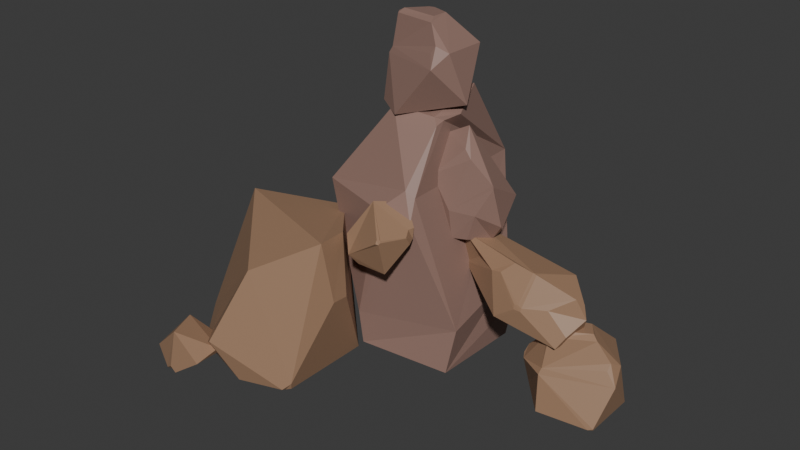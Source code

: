 # Source: barmalejus_Rock.blend  (saved by Blender 4.1.23; exported with 4.5.12 LTS)
import bpy
from mathutils import Matrix  # noqa: F401  (used for matrix-valued properties, if any)

bpy.ops.wm.read_factory_settings(use_empty=True)
scene = bpy.context.scene
scene.name = 'Scene'

# ---- collections
col_collection = bpy.data.collections.new('Collection'); scene.collection.children.link(col_collection)

# ---- materials (node trees are filled in below, after node groups)
mat_material_002 = bpy.data.materials.new('Material.002')
mat_material_002.use_transparent_shadow = False
mat_material_001 = bpy.data.materials.new('Material.001')
mat_material_001.use_transparent_shadow = False

# ---- material node trees
mat_material_002.use_nodes = True; mat_material_002.node_tree.nodes.clear()
_N = mat_material_002.node_tree.nodes; _L = mat_material_002.node_tree.links
n0 = _N.new('ShaderNodeBsdfPrincipled'); n0.name = 'Principled BSDF'; n0.location = (-21, 238)
n0.inputs[0].default_value = (0.342, 0.2027, 0.123, 1.0)
n1 = _N.new('ShaderNodeOutputMaterial'); n1.name = 'Material Output'; n1.location = (269, 238)
_L.new(n0.outputs[0], n1.inputs[0])
n1.is_active_output = True
mat_material_001.use_nodes = True; mat_material_001.node_tree.nodes.clear()
_N = mat_material_001.node_tree.nodes; _L = mat_material_001.node_tree.links
n0 = _N.new('ShaderNodeBsdfPrincipled'); n0.name = 'Principled BSDF'; n0.location = (2, 240)
n0.inputs[0].default_value = (0.2926, 0.1763, 0.1439, 1.0)
n1 = _N.new('ShaderNodeOutputMaterial'); n1.name = 'Material Output'; n1.location = (292, 240)
_L.new(n0.outputs[0], n1.inputs[0])
n1.is_active_output = True

# ---- world
world_world = bpy.data.worlds.new('World'); scene.world = world_world
world_world.use_nodes = True; world_world.node_tree.nodes.clear()
_N = world_world.node_tree.nodes; _L = world_world.node_tree.links
n0 = _N.new('ShaderNodeOutputWorld'); n0.name = 'World Output'; n0.location = (300, 300)
n1 = _N.new('ShaderNodeBackground'); n1.name = 'Background'; n1.location = (10, 300)
n1.inputs[0].default_value = (0.05088, 0.05088, 0.05088, 1.0)
_L.new(n1.outputs[0], n0.inputs[0])
n0.is_active_output = True
world_world.color = (0.05088, 0.05088, 0.05088)
world_world.use_sun_shadow = False
world_world.sun_shadow_jitter_overblur = 0.0

# ---- meshes
me_icosphere = bpy.data.meshes.new('Icosphere')
me_icosphere.from_pydata([(0.0, 0.0, -0.5245), (-0.2764, -0.6487, -0.4472), (-0.2764, 0.8506, -0.4472), (0.7236, 0.5257, -0.4472), (0.2764, 0.8506, 0.4472), (0.1015, 0.3125, 0.9324), (0.2764, 0.8506, 0.4472), (-0.3235, -0.4639, 0.2894), (-0.7563, -0.1948, 0.4472), (0.8533, -0.1264, 0.2321), (0.7458, 0.2046, 0.4472), (0.669, 0.0, 0.5616), (0.6531, -0.07542, 0.4472), (0.7301, -0.5058, -0.4134), (0.651, -0.5346, -0.4472), (0.6929, -0.5034, -0.4505), (0.7236, -0.4877, -0.4472), (-0.3504, -0.5162, 0.1805), (-0.282, -0.3808, 0.8628), (-0.2747, -0.2778, 0.9387), (-0.3288, -0.3505, 0.8861), (0.2829, 0.06289, 0.9324), (0.3932, 3.725e-09, 0.8621), (-0.7067, 0.5132, 0.4247), (-0.2095, 0.2114, 0.9324), (-0.2669, 0.134, 0.9332), (-0.8583, 0.009569, -0.4332), (-0.8124, -0.2415, 0.2889), (-0.7893, -0.2914, 0.206)], [(4, 6)], [(13, 16, 3, 9), (0, 15, 14, 1), (26, 1, 17, 28), (26, 27, 8, 23), (0, 2, 3), (3, 4, 10, 9), (13, 9, 12, 7, 17), (2, 26, 23), (3, 2, 4), (1, 14, 17), (23, 8, 20, 19, 25), (0, 1, 26), (4, 23, 24, 5), (27, 28, 17, 7, 18, 20, 8), (5, 24, 25, 19, 21), (9, 10, 11, 12), (11, 10, 4, 5, 21, 22), (13, 14, 15, 16), (17, 14, 13), (16, 15, 0, 3), (18, 19, 20), (18, 22, 21, 19), (18, 7, 12, 11, 22), (24, 23, 25), (2, 23, 4), (26, 28, 27), (0, 26, 2)])
_uv = me_icosphere.uv_layers.new(name='UVMap')
_uv.uv.foreach_set('vector', [0.2762, 0.1634, 0.2793, 0.1575, 0.4545, 0.1575, 0.3418, 0.2771, 0.1818, 0.0, 0.2689, 0.1508, 0.2595, 0.1575, 0.09091, 0.1575, 0.8304, 0.1575, 1.0, 0.1575, 0.1333, 0.2664, 0.7874, 0.2399, 0.8122, 0.1679, 0.8492, 0.263, 0.8198, 0.3149, 0.7319, 0.307, 0.5455, 0.0, 0.6364, 0.1575, 0.4545, 0.1575, 0.4545, 0.1575, 0.5455, 0.3149, 0.4074, 0.3149, 0.3418, 0.2771, 0.2762, 0.1634, 0.3418, 0.2771, 0.3115, 0.3149, 0.09087, 0.2871, 0.0837, 0.2745, 0.6364, 0.1575, 0.8115, 0.1679, 0.7227, 0.307, 0.4545, 0.1575, 0.6364, 0.1575, 0.5455, 0.3149, 0.09091, 0.1575, 0.2595, 0.1575, 0.08107, 0.2605, 0.7348, 0.3149, 0.8198, 0.3149, 0.8468, 0.406, 0.8394, 0.4167, 0.7916, 0.4148, 0.9091, 0.0, 1.0, 0.1575, 0.8239, 0.1475, 0.5455, 0.3149, 0.717, 0.3149, 0.6595, 0.4145, 0.603, 0.4145, 0.8492, 0.263, 0.7822, 0.2408, 0.0837, 0.2745, 0.09087, 0.2871, 0.1668, 0.4017, 0.2472, 0.406, 0.8198, 0.3149, 0.4879, 0.4145, 0.6419, 0.4145, 0.6887, 0.4148, 0.8206, 0.4167, 0.3427, 0.4145, 0.3418, 0.2771, 0.4074, 0.3149, 0.3866, 0.3546, 0.3115, 0.3149, 0.3866, 0.3546, 0.4074, 0.3149, 0.5455, 0.3149, 0.4879, 0.4145, 0.4346, 0.4145, 0.4146, 0.4032, 0.2724, 0.1568, 0.2595, 0.1575, 0.2689, 0.1508, 0.2705, 0.1536, 0.08107, 0.2605, 0.2595, 0.1575, 0.2762, 0.1634, 0.2793, 0.1575, 0.2766, 0.1508, 0.3636, 0.0, 0.4545, 0.1575, 0.1668, 0.4017, 0.1973, 0.4139, 0.2472, 0.406, 0.8501, 0.4171, 0.3061, 0.4145, 0.3427, 0.4145, 0.8206, 0.4167, 0.1668, 0.4017, 0.09087, 0.2871, 0.3115, 0.3149, 0.3407, 0.3546, 0.3127, 0.4032, 0.6595, 0.4145, 0.7254, 0.3182, 0.6698, 0.4145, 0.6364, 0.1575, 0.717, 0.3149, 0.5455, 0.3149, 0.8304, 0.1575, 0.7874, 0.2399, 0.8492, 0.263, 0.7273, 0.0, 0.8084, 0.1575, 0.6364, 0.1575])
me_icosphere.materials.append(mat_material_002)
me_icosphere.update()
me_icosphere_001 = bpy.data.meshes.new('Icosphere.001')
me_icosphere_001.from_pydata([(0.0, 0.0, -0.5468), (0.7236, -0.5257, -0.4472), (-0.2764, -0.8506, -0.4472), (-1.304, -0.06678, -0.1892), (0.7236, 0.5257, -0.4472), (-1.412, 0.4135, 0.602), (-0.001068, -0.8049, -0.001729), (0.1069, -0.7747, 0.02251), (0.101, -0.7476, 0.09601), (-0.02767, -0.7747, 0.1057), (0.7805, -0.3505, -0.1492), (0.8475, 0.1444, 0.2015), (0.7246, 0.2337, 0.4472), (0.6487, 0.0, 0.5991), (0.4191, -0.4479, 0.2368), (-0.8938, -0.3252, 0.4131), (-0.5842, -0.627, 0.4123), (-0.4318, -0.6301, 0.5097), (-0.3104, -0.4239, 0.7907), (-1.412, -0.2122, 0.602), (-0.3074, 0.8281, -0.4532), (-0.1987, 0.8254, -0.539), (-0.2543, 0.7826, -0.5467), (-0.3147, 0.7979, -0.5172), (0.2742, 0.8073, 0.6071), (-0.009968, -0.3499, 0.7829), (0.04371, -0.3292, 0.7748), (0.02498, -0.3144, 0.7778), (-0.0004393, -0.3205, 0.7826), (0.04051, -0.7533, 0.1187)], [], [(0, 1, 2), (1, 0, 4), (0, 2, 3), (20, 23, 3, 5), (20, 5, 24), (6, 7, 8, 29, 9), (1, 4, 11, 10), (2, 6, 9, 17, 16), (4, 24, 12, 11), (0, 3, 23, 22), (3, 2, 16, 15), (29, 8, 14, 13, 26), (4, 21, 24), (2, 1, 7, 6), (24, 5, 28, 27), (18, 17, 9, 29, 25), (13, 12, 24, 27, 26), (10, 11, 12, 13, 14), (1, 10, 14, 8, 7), (15, 16, 17, 18, 19), (3, 15, 19, 5), (20, 21, 22, 23), (20, 24, 21), (0, 22, 21, 4), (25, 26, 27, 28), (29, 26, 25), (5, 19, 18, 25, 28)])
_uv = me_icosphere_001.uv_layers.new(name='UVMap')
_uv.uv.foreach_set('vector', [0.1818, 0.0, 0.2727, 0.1575, 0.09091, 0.1575, 0.2727, 0.1575, 0.3636, 0.0, 0.4545, 0.1575, 0.9091, 0.0, 1.0, 0.1575, 0.8182, 0.1575, 0.6427, 0.1684, 0.6476, 0.1575, 0.8182, 0.1575, 0.7273, 0.3149, 0.6427, 0.1684, 0.7273, 0.3149, 0.5581, 0.3149, 0.1265, 0.2191, 0.1712, 0.229, 0.1777, 0.2588, 0.1422, 0.2746, 0.1127, 0.2627, 0.2727, 0.1575, 0.4545, 0.1575, 0.3886, 0.2717, 0.303, 0.2099, 0.09091, 0.1575, 0.1265, 0.2191, 0.1127, 0.2627, 0.04726, 0.293, 0.02834, 0.2658, 0.4545, 0.1575, 0.5334, 0.3149, 0.4136, 0.3149, 0.3886, 0.2717, 0.7273, 0.0, 0.8182, 0.1575, 0.6476, 0.1575, 0.6436, 0.1449, 0.8182, 0.1575, 1.0, 0.1575, 0.9374, 0.2658, 0.8716, 0.25, 0.1702, 0.2718, 0.1777, 0.2588, 0.2522, 0.2813, 0.3387, 0.3582, 0.2273, 0.3846, 0.4545, 0.1575, 0.6222, 0.1575, 0.5384, 0.3027, 0.09091, 0.1575, 0.2727, 0.1575, 0.1712, 0.229, 0.1265, 0.2191, 0.5581, 0.3149, 0.7273, 0.3149, 0.6536, 0.4817, 0.6493, 0.4819, 0.06193, 0.3543, 0.04726, 0.293, 0.1127, 0.2627, 0.1258, 0.2746, 0.107, 0.3829, 0.3886, 0.3582, 0.4136, 0.3149, 0.5374, 0.3237, 0.4103, 0.4616, 0.4064, 0.4609, 0.303, 0.2099, 0.3886, 0.2717, 0.4136, 0.3149, 0.3886, 0.3582, 0.2522, 0.2813, 0.2727, 0.1575, 0.303, 0.2099, 0.2522, 0.2813, 0.1777, 0.2588, 0.1712, 0.229, 0.8716, 0.25, 0.9374, 0.2658, 0.04726, 0.293, 0.06193, 0.3543, 0.8355, 0.3149, 0.8182, 0.1575, 0.8716, 0.25, 0.8355, 0.3149, 0.7273, 0.3149, 0.6352, 0.1554, 0.6222, 0.1575, 0.6291, 0.1449, 0.6325, 0.1507, 0.6427, 0.1684, 0.5384, 0.3027, 0.6222, 0.1575, 0.5455, 0.0, 0.6291, 0.1449, 0.6222, 0.1575, 0.4545, 0.1575, 0.4071, 0.4651, 0.4064, 0.4609, 0.4103, 0.4616, 0.409, 0.4631, 0.1702, 0.2718, 0.2273, 0.3846, 0.2225, 0.3854, 0.7273, 0.3149, 0.8355, 0.3149, 0.8915, 0.3842, 0.8787, 0.4345, 0.8736, 0.4361])
me_icosphere_001.materials.append(mat_material_002)
me_icosphere_001.update()
me_icosphere_002 = bpy.data.meshes.new('Icosphere.002')
me_icosphere_002.from_pydata([(0.7236, -0.5257, -0.4472), (-0.2764, -0.8506, -0.4472), (-0.8944, 0.0, -0.4472), (-0.8312, -0.606, 0.3576), (0.2764, 0.8506, 0.4472), (-0.7433, -0.08935, -0.7421), (-0.1308, 0.683, -0.7627), (0.6854, 0.4181, -0.7627), (0.6553, -0.5962, -0.7583), (-0.2553, -0.816, -0.6882), (0.1877, -0.8506, 0.3037), (0.3481, -0.7985, 0.3037), (0.317, -0.6869, 0.4472), (0.008346, -0.8787, 0.3576), (-0.2338, -0.3383, 0.9053), (0.2313, 0.3309, 0.9966), (-0.3521, 0.06103, 0.9304), (0.23, -0.7247, 0.494), (0.7147, 0.5005, -0.5211), (0.6488, 0.55, -0.4472), (0.6387, 0.4751, -0.2697), (0.6722, 0.3722, -0.3366), (-0.2545, 0.8214, -0.4444), (-0.6471, 0.5506, 0.4472), (-0.7367, 0.4855, 0.3788), (-0.7302, 0.4566, 0.4417), (-0.6757, 0.4909, 0.4838), (0.3778, -0.07916, 0.892), (0.2127, -0.2714, 0.8809), (0.2689, -0.3094, 0.8385), (0.2735, -0.205, 0.8555)], [], [(6, 5, 2, 22), (7, 6, 22, 19, 18), (9, 8, 0, 1), (0, 8, 7, 18, 21), (2, 3, 25, 24), (0, 4, 12, 11), (2, 1, 3), (22, 23, 4), (10, 11, 12, 17, 13), (4, 23, 26, 16, 15), (26, 25, 3, 14, 16), (20, 19, 22, 4), (1, 0, 11, 10), (4, 15, 27, 30), (3, 13, 17, 14), (5, 6, 7, 8, 9), (5, 9, 1, 2), (1, 10, 13, 3), (18, 19, 20, 21), (0, 21, 20, 4), (23, 24, 25, 26), (23, 22, 24), (22, 2, 24), (17, 29, 28, 14), (17, 12, 4, 30, 29), (27, 28, 29, 30), (14, 28, 27, 15, 16)])
_uv = me_icosphere_002.uv_layers.new(name='UVMap')
_uv.uv.foreach_set('vector', [0.6883, 0.06759, 0.7663, 0.06759, 0.8182, 0.1575, 0.6457, 0.1412, 0.5064, 0.06759, 0.5845, 0.06759, 0.6243, 0.1575, 0.4681, 0.1575, 0.4667, 0.1364, 0.1428, 0.06759, 0.2208, 0.06759, 0.2727, 0.1575, 0.09091, 0.1575, 0.2727, 0.1575, 0.3246, 0.06759, 0.4027, 0.06759, 0.4424, 0.1364, 0.441, 0.1575, 0.8182, 0.1575, 0.9091, 0.3149, 0.7384, 0.3149, 0.7342, 0.3029, 0.2727, 0.1575, 0.5455, 0.3149, 0.2168, 0.3149, 0.1964, 0.2897, 0.8182, 0.1575, 1.0, 0.1575, 0.9091, 0.3149, 0.6294, 0.1695, 0.7134, 0.3149, 0.5455, 0.3149, 0.1672, 0.2897, 0.1964, 0.2897, 0.2168, 0.3149, 0.178, 0.3296, 0.1526, 0.3149, 0.5455, 0.3149, 0.7134, 0.3149, 0.7213, 0.3254, 0.6417, 0.4632, 0.6311, 0.4632, 0.7333, 0.3254, 0.7384, 0.3149, 0.9091, 0.3149, 0.8243, 0.4618, 0.8129, 0.4632, 0.4613, 0.1692, 0.4681, 0.1575, 0.6294, 0.1695, 0.5455, 0.3149, 0.09091, 0.1575, 0.2727, 0.1575, 0.1964, 0.2897, 0.1672, 0.2897, 0.5455, 0.3149, 0.4599, 0.4632, 0.4471, 0.4573, 0.4505, 0.4492, 0.0, 0.3149, 0.1526, 0.3149, 0.1611, 0.3296, 0.08478, 0.4618, 0.8701, 0.06759, 0.6883, 0.06759, 0.5064, 0.06759, 0.3246, 0.06759, 0.1428, 0.06759, 0.8701, 0.06759, 0.9481, 0.06759, 1.0, 0.1575, 0.8182, 0.1575, 0.09091, 0.1575, 0.1672, 0.2897, 0.1526, 0.3149, 0.0, 0.3149, 0.4424, 0.1364, 0.4681, 0.1575, 0.4613, 0.1692, 0.441, 0.1575, 0.2727, 0.1575, 0.441, 0.1575, 0.4613, 0.1692, 0.5455, 0.3149, 0.7273, 0.3149, 0.7342, 0.3029, 0.7384, 0.3149, 0.7316, 0.3149, 0.7134, 0.3149, 0.6503, 0.1575, 0.7342, 0.3029, 0.6503, 0.1575, 0.8182, 0.1575, 0.7342, 0.3029, 0.1672, 0.3402, 0.102, 0.4532, 0.0934, 0.4655, 0.08478, 0.4618, 0.2071, 0.3269, 0.2168, 0.3149, 0.5455, 0.3149, 0.2955, 0.4492, 0.2743, 0.4432, 0.2924, 0.4508, 0.2808, 0.4545, 0.2743, 0.4432, 0.2955, 0.4492, 0.08478, 0.4618, 0.0934, 0.4655, 0.2924, 0.4508, 0.4599, 0.4632, 0.6417, 0.4632])
me_icosphere_002.materials.append(mat_material_001)
me_icosphere_002.update()
me_icosphere_003 = bpy.data.meshes.new('Icosphere.003')
me_icosphere_003.from_pydata([(0.05603, -0.4233, -0.7143), (0.7236, -0.5257, -0.4472), (-0.2764, -0.4367, -0.6028), (-0.5689, 0.0, -0.4472), (-0.1848, 0.8854, -0.3587), (0.7236, 0.5257, -0.4472), (-0.428, 0.4667, 0.5194), (0.2764, 0.8506, 0.7151), (0.1252, -0.6544, 0.4483), (0.1971, -0.6308, 0.4512), (0.1621, -0.569, 0.5571), (0.1038, -0.5798, 0.5194), (0.2093, -0.603, 0.5052), (0.1901, -0.5787, 0.5457), (0.6852, -0.1594, 0.6592), (0.6926, -0.1645, 0.6483), (0.849, -0.102, 0.4694), (0.8488, 0.1128, 0.4684), (0.7294, 0.2183, 0.7068), (0.6374, 0.09213, 0.6697)], [], [(0, 1, 2), (1, 0, 5), (0, 2, 3), (0, 3, 4), (0, 4, 5), (19, 18, 7, 6), (5, 7, 18, 17), (3, 2, 6), (4, 3, 6), (5, 4, 7), (8, 9, 12, 13, 10, 11), (2, 1, 9, 8), (4, 6, 7), (10, 13, 14, 19, 6), (6, 11, 10), (2, 8, 11, 6), (1, 16, 15, 12, 9), (1, 5, 17, 16), (14, 15, 16, 17, 18, 19), (15, 14, 13, 12)])
_uv = me_icosphere_003.uv_layers.new(name='UVMap')
_uv.uv.foreach_set('vector', [0.1818, 0.0, 0.2727, 0.1575, 0.09091, 0.1575, 0.2727, 0.1575, 0.3636, 0.0, 0.4545, 0.1575, 0.9091, 0.0, 1.0, 0.1575, 0.8182, 0.1575, 0.7273, 0.0, 0.8182, 0.1575, 0.6364, 0.1575, 0.5455, 0.0, 0.6364, 0.1575, 0.4545, 0.1575, 0.4047, 0.3503, 0.4128, 0.3149, 0.5455, 0.3149, 0.5635, 0.5053, 0.4545, 0.1575, 0.5455, 0.3149, 0.4107, 0.3124, 0.3838, 0.28, 0.8182, 0.1575, 1.0, 0.1575, 0.7273, 0.3149, 0.6364, 0.1575, 0.8182, 0.1575, 0.7273, 0.3149, 0.4545, 0.1575, 0.6364, 0.1575, 0.5455, 0.3149, 0.1751, 0.3033, 0.1882, 0.3038, 0.1935, 0.311, 0.1933, 0.3218, 0.19, 0.3291, 0.1685, 0.3196, 0.09091, 0.1575, 0.2727, 0.1575, 0.1882, 0.3038, 0.1751, 0.3033, 0.6364, 0.1575, 0.7273, 0.3149, 0.5455, 0.3149, 0.19, 0.3291, 0.1933, 0.3218, 0.3125, 0.3218, 0.3297, 0.368, 0.1985, 0.5705, -0.06857, 0.4023, 0.1685, 0.3196, 0.1736, 0.3291, 0.09091, 0.1575, 0.1751, 0.3033, 0.1685, 0.3196, -0.06857, 0.4023, 0.2727, 0.1575, 0.3433, 0.2797, 0.3143, 0.311, 0.1935, 0.311, 0.1882, 0.3038, 0.2727, 0.1575, 0.4545, 0.1575, 0.3804, 0.2795, 0.3433, 0.2797, 0.3125, 0.3218, 0.3131, 0.3187, 0.3433, 0.2797, 0.3804, 0.2795, 0.4107, 0.3124, 0.4047, 0.3503, 0.3131, 0.3187, 0.3125, 0.3218, 0.1933, 0.3218, 0.1935, 0.311])
me_icosphere_003.materials.append(mat_material_002)
me_icosphere_003.update()
me_icosphere_004 = bpy.data.meshes.new('Icosphere.004')
me_icosphere_004.from_pydata([(0.0, 0.0, -0.5468), (0.7236, -0.5257, -0.4472), (-0.2764, -0.8506, -0.4472), (-0.8234, -0.3919, -0.1626), (0.7236, 0.5257, -0.4472), (0.2853, -0.7217, -0.2499), (0.7805, -0.3505, -0.1492), (0.8475, 0.1444, 0.2015), (0.7246, 0.2337, 0.4472), (0.6487, 0.0, 0.5991), (0.4191, -0.4479, 0.2368), (-0.8938, -0.3252, 0.4131), (-0.5842, -0.627, 0.4123), (-0.4318, -0.6301, 0.5097), (-0.3074, 0.8281, -0.4532), (-0.1987, 0.8254, -0.539), (-0.2543, 0.7826, -0.5467), (-0.3147, 0.7979, -0.5172), (0.2742, 0.8073, 0.6071), (-0.009968, -0.3499, 0.7829), (0.04371, -0.3292, 0.7748), (0.02498, -0.3144, 0.7778), (-0.0004393, -0.3205, 0.7826)], [], [(0, 1, 2), (1, 0, 4), (0, 2, 3), (14, 17, 3, 11), (14, 11, 18), (1, 4, 7, 6), (2, 5, 13, 12), (4, 18, 8, 7), (0, 3, 17, 16), (3, 2, 12, 11), (5, 10, 9, 20), (4, 15, 18), (2, 1, 5), (18, 11, 22, 21), (13, 5, 19), (9, 8, 18, 21, 20), (6, 7, 8, 9, 10), (1, 6, 10, 5), (11, 12, 13), (14, 15, 16, 17), (14, 18, 15), (0, 16, 15, 4), (19, 20, 21, 22), (5, 20, 19), (11, 13, 19, 22)])
_uv = me_icosphere_004.uv_layers.new(name='UVMap')
_uv.uv.foreach_set('vector', [0.1818, 0.0, 0.2727, 0.1575, 0.09091, 0.1575, 0.2727, 0.1575, 0.3636, 0.0, 0.4545, 0.1575, 0.9091, 0.0, 1.0, 0.1575, 0.8182, 0.1575, 0.6427, 0.1684, 0.6476, 0.1575, 0.8182, 0.1575, 0.8699, 0.2574, 0.6427, 0.1684, 0.8699, 0.2574, 0.5581, 0.3149, 0.2727, 0.1575, 0.4545, 0.1575, 0.3886, 0.2717, 0.303, 0.2099, 0.09091, 0.1575, 0.1127, 0.2627, 0.04726, 0.293, 0.02834, 0.2658, 0.4545, 0.1575, 0.5334, 0.3149, 0.4136, 0.3149, 0.3886, 0.2717, 0.7273, 0.0, 0.8182, 0.1575, 0.6476, 0.1575, 0.6436, 0.1449, 0.8182, 0.1575, 1.0, 0.1575, 0.9374, 0.2658, 0.8716, 0.25, 0.1777, 0.2588, 0.2522, 0.2813, 0.3387, 0.3582, 0.2273, 0.3846, 0.4545, 0.1575, 0.6222, 0.1575, 0.5384, 0.3027, 0.09091, 0.1575, 0.2727, 0.1575, 0.1265, 0.2191, 0.5581, 0.3149, 0.8699, 0.2574, 0.6536, 0.4817, 0.6493, 0.4819, 0.04726, 0.293, 0.1258, 0.2746, 0.107, 0.3829, 0.3886, 0.3582, 0.4136, 0.3149, 0.5374, 0.3237, 0.4103, 0.4616, 0.4064, 0.4609, 0.303, 0.2099, 0.3886, 0.2717, 0.4136, 0.3149, 0.3886, 0.3582, 0.2522, 0.2813, 0.2727, 0.1575, 0.303, 0.2099, 0.2522, 0.2813, 0.1712, 0.229, 0.8716, 0.25, 0.9374, 0.2658, 0.04726, 0.293, 0.6352, 0.1554, 0.6222, 0.1575, 0.6291, 0.1449, 0.6325, 0.1507, 0.6427, 0.1684, 0.5384, 0.3027, 0.6222, 0.1575, 0.5455, 0.0, 0.6291, 0.1449, 0.6222, 0.1575, 0.4545, 0.1575, 0.4071, 0.4651, 0.4064, 0.4609, 0.4103, 0.4616, 0.409, 0.4631, 0.1702, 0.2718, 0.2273, 0.3846, 0.2225, 0.3854, 0.8699, 0.2574, 0.8876, 0.3444, 0.8787, 0.4345, 0.8736, 0.4361])
me_icosphere_004.materials.append(mat_material_001)
me_icosphere_004.update()
me_icosphere_005 = bpy.data.meshes.new('Icosphere.005')
me_icosphere_005.from_pydata([(0.0, 0.0, -0.5245), (-0.2378, -0.6353, -0.5928), (-0.2764, 0.8506, -0.4472), (0.7236, 0.5257, -0.4472), (0.2764, 0.8506, 0.4472), (0.1015, 0.3125, 0.9324), (0.2764, 0.8506, 0.4472), (-0.3235, -0.4639, 0.2894), (-0.7563, -0.1948, 0.4472), (0.8533, -0.1264, 0.2321), (0.7458, 0.2046, 0.4472), (0.669, 0.0, 0.5616), (0.6531, -0.07542, 0.4472), (0.3174, -0.5802, -0.6646), (-0.3504, -0.5162, 0.1805), (-0.282, -0.3808, 0.8628), (-0.2747, -0.2778, 0.9387), (-0.3288, -0.3505, 0.8861), (0.2829, 0.06289, 0.9324), (0.3932, 3.725e-09, 0.8621), (-0.7067, 0.5132, 0.4247), (-0.2095, 0.2114, 0.9324), (-0.2669, 0.134, 0.9332), (-0.7173, 0.06643, -0.723), (-0.8124, -0.2415, 0.2889), (-0.7893, -0.2914, 0.206)], [(4, 6)], [(13, 3, 9), (0, 13, 1), (23, 1, 14, 25), (23, 24, 8, 20), (0, 2, 3), (3, 4, 10, 9), (13, 9, 12, 7, 14), (2, 23, 20), (3, 2, 4), (1, 13, 14), (20, 8, 17, 16, 22), (0, 1, 23), (4, 20, 21, 5), (24, 25, 14, 7, 15, 17, 8), (5, 21, 22, 16, 18), (9, 10, 11, 12), (11, 10, 4, 5, 18, 19), (13, 0, 3), (15, 16, 17), (15, 19, 18, 16), (15, 7, 12, 11, 19), (21, 20, 22), (2, 20, 4), (23, 25, 24), (0, 23, 2)])
_uv = me_icosphere_005.uv_layers.new(name='UVMap')
_uv.uv.foreach_set('vector', [0.2793, 0.1575, 0.4545, 0.1575, 0.3418, 0.2771, 0.1818, 0.0, 0.2595, 0.1575, 0.09091, 0.1575, 0.8304, 0.1575, 1.0, 0.1575, 0.1333, 0.2664, 0.7874, 0.2399, 0.8122, 0.1679, 0.8492, 0.263, 0.8198, 0.3149, 0.7319, 0.307, 0.5455, 0.0, 0.6364, 0.1575, 0.4545, 0.1575, 0.4545, 0.1575, 0.5455, 0.3149, 0.4074, 0.3149, 0.3418, 0.2771, 0.2762, 0.1634, 0.3418, 0.2771, 0.3115, 0.3149, 0.09087, 0.2871, 0.0837, 0.2745, 0.6364, 0.1575, 0.8115, 0.1679, 0.7227, 0.307, 0.4545, 0.1575, 0.6364, 0.1575, 0.5455, 0.3149, 0.09091, 0.1575, 0.2595, 0.1575, 0.08107, 0.2605, 0.7348, 0.3149, 0.8198, 0.3149, 0.8468, 0.406, 0.8394, 0.4167, 0.7916, 0.4148, 0.9091, 0.0, 1.0, 0.1575, 0.8239, 0.1475, 0.5455, 0.3149, 0.717, 0.3149, 0.6595, 0.4145, 0.603, 0.4145, 0.8492, 0.263, 0.7822, 0.2408, 0.0837, 0.2745, 0.09087, 0.2871, 0.1668, 0.4017, 0.2472, 0.406, 0.8198, 0.3149, 0.4879, 0.4145, 0.6419, 0.4145, 0.6887, 0.4148, 0.8206, 0.4167, 0.3427, 0.4145, 0.3418, 0.2771, 0.4074, 0.3149, 0.3866, 0.3546, 0.3115, 0.3149, 0.3866, 0.3546, 0.4074, 0.3149, 0.5455, 0.3149, 0.4879, 0.4145, 0.4346, 0.4145, 0.4146, 0.4032, 0.2766, 0.1508, 0.3636, 0.0, 0.4545, 0.1575, 0.1668, 0.4017, 0.1973, 0.4139, 0.2472, 0.406, 0.8501, 0.4171, 0.3061, 0.4145, 0.3427, 0.4145, 0.8206, 0.4167, 0.1668, 0.4017, 0.09087, 0.2871, 0.3115, 0.3149, 0.3407, 0.3546, 0.3127, 0.4032, 0.6595, 0.4145, 0.7254, 0.3182, 0.6698, 0.4145, 0.6364, 0.1575, 0.717, 0.3149, 0.5455, 0.3149, 0.8304, 0.1575, 0.7874, 0.2399, 0.8492, 0.263, 0.7273, 0.0, 0.8084, 0.1575, 0.6364, 0.1575])
me_icosphere_005.materials.append(mat_material_001)
me_icosphere_005.update()
me_icosphere_006 = bpy.data.meshes.new('Icosphere.006')
me_icosphere_006.from_pydata([(-0.02273, -0.1702, -0.6481), (-0.8944, 0.0, -0.3041), (0.7236, 0.5257, -0.4472), (-0.7236, 0.5257, 0.9414), (0.2764, 0.8506, 0.9414), (-0.1036, -0.3873, -0.584), (0.2116, -0.6921, -0.4472), (-0.006643, -0.8506, -0.01075), (-0.578, -0.4355, -0.4472), (-0.1923, 0.5124, -0.5138), (-0.485, 0.5635, -0.4472), (-0.4273, 0.741, -0.1453), (-0.08982, 0.8506, -0.1453), (0.06112, 0.741, -0.4472), (0.9079, -0.02124, 0.4006), (0.9055, 0.1624, 0.3893), (0.8117, 0.236, 1.043), (0.8265, -0.08394, 1.046), (0.7385, -0.485, -0.3788), (0.6675, -0.5439, -0.4472), (0.6748, -0.5025, -0.4604), (0.7236, -0.4701, -0.4472), (0.2576, -0.5176, 0.7393)], [], [(5, 6, 7, 22, 8), (18, 21, 2, 15, 14), (11, 10, 1, 3), (12, 11, 3, 4), (2, 4, 16, 15), (18, 14, 17, 22), (0, 1, 10, 9), (17, 16, 4, 3), (1, 22, 3), (22, 17, 3), (2, 13, 12, 4), (7, 6, 19, 22), (1, 8, 22), (0, 5, 8, 1), (9, 10, 11, 12, 13), (0, 9, 13, 2), (14, 15, 16, 17), (21, 20, 0, 2), (18, 19, 20, 21), (18, 22, 19), (0, 20, 19, 6, 5)])
_uv = me_icosphere_006.uv_layers.new(name='UVMap')
_uv.uv.foreach_set('vector', [0.9381, 0.05023, 0.1796, 0.1575, 0.1353, 0.2343, 0.2091, 0.309, 0.9113, 0.1575, 0.2788, 0.168, 0.2823, 0.1575, 0.4545, 0.1575, 0.3801, 0.2864, 0.3482, 0.2881, 0.667, 0.2106, 0.6977, 0.1575, 0.8182, 0.1575, 0.7273, 0.3149, 0.6057, 0.2106, 0.667, 0.2106, 0.7273, 0.3149, 0.5455, 0.3149, 0.4545, 0.1575, 0.5455, 0.3149, 0.4, 0.3149, 0.3801, 0.2864, 0.2788, 0.168, 0.3482, 0.2881, 0.3313, 0.3149, 0.1928, 0.3149, 0.7273, 0.0, 0.8182, 0.1575, 0.6977, 0.1575, 0.6665, 0.1053, 0.3313, 0.3149, 0.4, 0.3149, 0.5455, 0.3149, 0.6347, 0.4668, 0.8182, 0.1575, 0.7849, 0.3868, 0.7273, 0.3149, 0.1928, 0.3149, 0.3313, 0.3149, 0.2428, 0.5651, 0.4545, 0.1575, 0.575, 0.1575, 0.6057, 0.2106, 0.5455, 0.3149, 0.1353, 0.2343, 0.1796, 0.1575, 0.2625, 0.1575, 0.1777, 0.3077, 0.8182, 0.1575, 0.9113, 0.1575, 0.7882, 0.3819, 0.9091, 0.0, 0.9381, 0.05023, 0.9113, 0.1575, 0.8182, 0.1575, 0.6062, 0.1053, 0.6977, 0.1575, 0.667, 0.2106, 0.6057, 0.2106, 0.575, 0.1575, 0.5455, 0.0, 0.6062, 0.1053, 0.575, 0.1575, 0.4545, 0.1575, 0.3482, 0.2881, 0.3801, 0.2864, 0.4, 0.3149, 0.3313, 0.3149, 0.2823, 0.1575, 0.2787, 0.1472, 0.3636, 0.0, 0.4545, 0.1575, 0.2727, 0.1575, 0.2625, 0.1575, 0.2668, 0.1472, 0.2702, 0.1532, 0.2788, 0.168, 0.1777, 0.3077, 0.2625, 0.1575, 0.1818, 0.0, 0.2668, 0.1472, 0.2625, 0.1575, 0.1796, 0.1575, 0.1528, 0.05023])
me_icosphere_006.materials.append(mat_material_002)
me_icosphere_006.update()
me_icosphere_007 = bpy.data.meshes.new('Icosphere.007')
me_icosphere_007.from_pydata([(0.05603, -0.4233, -0.7143), (0.7236, -0.5257, -0.4472), (-0.2764, -0.4367, -0.6028), (-0.5689, 0.0, -0.4472), (-0.1848, 0.8854, -0.3587), (0.7236, 0.5257, -0.4472), (-0.428, 0.4667, 0.5194), (0.2764, 0.8506, 0.7151), (0.6607, -0.1866, 0.4277), (0.6605, 0.02816, 0.4267), (0.5411, 0.1337, 0.6651), (0.4491, 0.007525, 0.628)], [], [(0, 1, 2), (1, 0, 5), (0, 2, 3), (0, 3, 4), (0, 4, 5), (11, 10, 7, 6), (5, 7, 10, 9), (3, 2, 6), (4, 3, 6), (5, 4, 7), (4, 6, 7), (2, 11, 6), (1, 8, 11, 2), (1, 5, 9, 8), (11, 8, 9, 10)])
_uv = me_icosphere_007.uv_layers.new(name='UVMap')
_uv.uv.foreach_set('vector', [0.1818, 0.0, 0.2727, 0.1575, 0.09091, 0.1575, 0.2727, 0.1575, 0.3636, 0.0, 0.4545, 0.1575, 0.9091, 0.0, 1.0, 0.1575, 0.8182, 0.1575, 0.7273, 0.0, 0.8182, 0.1575, 0.6364, 0.1575, 0.5455, 0.0, 0.6364, 0.1575, 0.4545, 0.1575, 0.4047, 0.3503, 0.4128, 0.3149, 0.5455, 0.3149, 0.5635, 0.5053, 0.4545, 0.1575, 0.5455, 0.3149, 0.4107, 0.3124, 0.3838, 0.28, 0.8182, 0.1575, 1.0, 0.1575, 0.7273, 0.3149, 0.6364, 0.1575, 0.8182, 0.1575, 0.7273, 0.3149, 0.4545, 0.1575, 0.6364, 0.1575, 0.5455, 0.3149, 0.6364, 0.1575, 0.7273, 0.3149, 0.5455, 0.3149, 0.1014, 0.415, 0.3297, 0.368, 0.1985, 0.5705, 0.2727, 0.1575, 0.3433, 0.2797, 0.3095, 0.3252, 0.1363, 0.1777, 0.2727, 0.1575, 0.4545, 0.1575, 0.3804, 0.2795, 0.3433, 0.2797, 0.3656, 0.3596, 0.3433, 0.2797, 0.3804, 0.2795, 0.4107, 0.3124])
me_icosphere_007.materials.append(mat_material_002)
me_icosphere_007.update()

# ---- objects
ob_icosphere = bpy.data.objects.new('Icosphere', me_icosphere)
ob_icosphere_001 = bpy.data.objects.new('Icosphere.001', me_icosphere_001)
ob_icosphere_002 = bpy.data.objects.new('Icosphere.002', me_icosphere_002)
ob_icosphere_003 = bpy.data.objects.new('Icosphere.003', me_icosphere_003)
ob_icosphere_004 = bpy.data.objects.new('Icosphere.004', me_icosphere_004)
ob_icosphere_005 = bpy.data.objects.new('Icosphere.005', me_icosphere_005)
ob_icosphere_006 = bpy.data.objects.new('Icosphere.006', me_icosphere_006)
ob_icosphere_007 = bpy.data.objects.new('Icosphere.007', me_icosphere_007)

# ---- transforms, parenting, visibility, modifiers, constraints
ob_icosphere.location = (0.0, 0.0, 0.0)
ob_icosphere.scale = (1.491, 1.491, 1.491)
ob_icosphere_001.location = (-1.237, 0.0, 1.793)
ob_icosphere_001.rotation_euler = (-0.04151, 0.1869, -0.1009)
ob_icosphere_001.scale = (1.713, 1.0, 1.142)
ob_icosphere_002.location = (-4.686, 0.3219, 2.433)
ob_icosphere_002.scale = (2.539, 2.539, 3.966)
ob_icosphere_003.location = (-4.53, -2.205, 3.336)
ob_icosphere_003.rotation_euler = (0.2872, 0.4994, 0.4749)
ob_icosphere_004.location = (-3.437, 0.2937, 4.114)
ob_icosphere_004.rotation_euler = (2.822, 1.898, 2.829)
ob_icosphere_004.scale = (1.713, 1.0, 1.142)
ob_icosphere_005.location = (-4.933, 0.2237, 6.865)
ob_icosphere_005.rotation_euler = (0.0, -0.0, -0.6459)
ob_icosphere_005.scale = (1.491, 1.491, 1.491)
ob_icosphere_006.location = (-7.344, -3.085, 0.6292)
ob_icosphere_006.scale = (2.541, 2.541, 2.541)
ob_icosphere_007.location = (-8.356, -4.86, -0.285)
ob_icosphere_007.rotation_euler = (2.54, 6.064, -1.489)

# ---- collection membership
col_collection.objects.link(ob_icosphere)
col_collection.objects.link(ob_icosphere_001)
col_collection.objects.link(ob_icosphere_002)
col_collection.objects.link(ob_icosphere_003)
col_collection.objects.link(ob_icosphere_004)
col_collection.objects.link(ob_icosphere_005)
col_collection.objects.link(ob_icosphere_006)
col_collection.objects.link(ob_icosphere_007)

# ---- scene / render settings (as saved in the file)
scene.frame_start = 1; scene.frame_end = 250; scene.frame_set(1)
scene.render.engine = 'BLENDER_EEVEE_NEXT'
scene.cycles.sampling_pattern = 'TABULATED_SOBOL'
scene.eevee.ray_tracing_options.trace_max_roughness = 0.0
bpy.context.view_layer.update()

# ---- added for rendering (the .blend has no active camera and no usable light): camera, sun
cam_auto = bpy.data.cameras.new('AutoCamera')
cam_auto.lens = 50.0
cam_auto.sensor_width = 36.0
cam_auto.clip_end = 1000.0
ob_auto_camera = bpy.data.objects.new('AutoCamera', cam_auto)
scene.collection.objects.link(ob_auto_camera)
ob_auto_camera.location = (11.2374, -20.1266, 15.8223)
ob_auto_camera.rotation_euler = (1.09748, -7.21219e-08, 0.694738)
scene.camera = ob_auto_camera
light_auto_sun = bpy.data.lights.new('AutoSun', 'SUN')
light_auto_sun.energy = 3.0
light_auto_sun.angle = 0.0523599
ob_auto_sun = bpy.data.objects.new('AutoSun', light_auto_sun)
scene.collection.objects.link(ob_auto_sun)
ob_auto_sun.rotation_euler = (0.872665, 0.174533, 0.523599)
bpy.context.view_layer.update()
